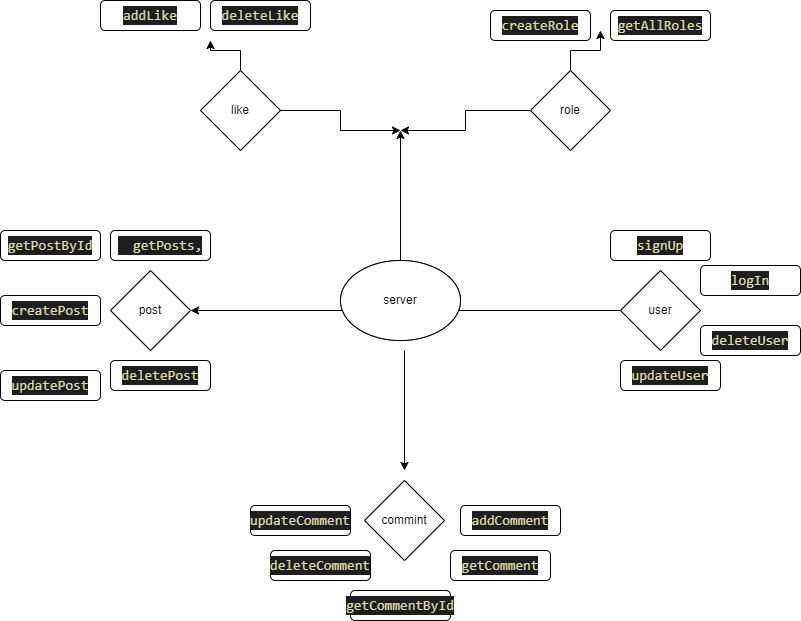

The diagram above was exported from draw.io. Its source (the exported page's mxGraphModel, read from the mxfile embedded in the PNG):
<mxGraphModel dx="1422" dy="705" grid="1" gridSize="10" guides="1" tooltips="1" connect="1" arrows="1" fold="1" page="1" pageScale="1" pageWidth="827" pageHeight="1169" math="0" shadow="0">
  <root>
    <mxCell id="0" />
    <mxCell id="1" parent="0" />
    <mxCell id="2ft6IM3JkxEdxHfNsXbE-11" style="edgeStyle=orthogonalEdgeStyle;rounded=0;orthogonalLoop=1;jettySize=auto;html=1;exitX=0;exitY=0.5;exitDx=0;exitDy=0;entryX=1;entryY=0.5;entryDx=0;entryDy=0;" parent="1" edge="1" target="BFXOF6ZjbqE1tpk8qSUj-4">
      <mxGeometry relative="1" as="geometry">
        <mxPoint x="190" y="450" as="targetPoint" />
        <mxPoint x="374" y="400" as="sourcePoint" />
      </mxGeometry>
    </mxCell>
    <mxCell id="2ft6IM3JkxEdxHfNsXbE-13" style="edgeStyle=orthogonalEdgeStyle;rounded=0;orthogonalLoop=1;jettySize=auto;html=1;" parent="1" edge="1">
      <mxGeometry relative="1" as="geometry">
        <mxPoint x="660" y="400" as="targetPoint" />
        <mxPoint x="454" y="400" as="sourcePoint" />
      </mxGeometry>
    </mxCell>
    <mxCell id="Zhm7WnYmTg1MYi-Il5fx-9" style="edgeStyle=orthogonalEdgeStyle;rounded=0;orthogonalLoop=1;jettySize=auto;html=1;" edge="1" parent="1">
      <mxGeometry relative="1" as="geometry">
        <mxPoint x="414" y="560" as="targetPoint" />
        <mxPoint x="414" y="440" as="sourcePoint" />
      </mxGeometry>
    </mxCell>
    <mxCell id="BFXOF6ZjbqE1tpk8qSUj-4" value="post" style="rhombus;whiteSpace=wrap;html=1;" parent="1" vertex="1">
      <mxGeometry x="120" y="360" width="80" height="80" as="geometry" />
    </mxCell>
    <mxCell id="2ft6IM3JkxEdxHfNsXbE-1" value="user" style="rhombus;whiteSpace=wrap;html=1;" parent="1" vertex="1">
      <mxGeometry x="630" y="360" width="80" height="80" as="geometry" />
    </mxCell>
    <mxCell id="2ft6IM3JkxEdxHfNsXbE-9" style="edgeStyle=orthogonalEdgeStyle;rounded=0;orthogonalLoop=1;jettySize=auto;html=1;exitX=0.5;exitY=1;exitDx=0;exitDy=0;" parent="1" edge="1">
      <mxGeometry relative="1" as="geometry">
        <mxPoint x="775" y="340" as="sourcePoint" />
        <mxPoint x="775" y="340" as="targetPoint" />
      </mxGeometry>
    </mxCell>
    <mxCell id="Zhm7WnYmTg1MYi-Il5fx-33" style="edgeStyle=orthogonalEdgeStyle;rounded=0;orthogonalLoop=1;jettySize=auto;html=1;" edge="1" parent="1" source="Zhm7WnYmTg1MYi-Il5fx-6">
      <mxGeometry relative="1" as="geometry">
        <mxPoint x="410" y="220" as="targetPoint" />
      </mxGeometry>
    </mxCell>
    <mxCell id="Zhm7WnYmTg1MYi-Il5fx-35" style="edgeStyle=orthogonalEdgeStyle;rounded=0;orthogonalLoop=1;jettySize=auto;html=1;" edge="1" parent="1" source="Zhm7WnYmTg1MYi-Il5fx-6">
      <mxGeometry relative="1" as="geometry">
        <mxPoint x="610" y="120" as="targetPoint" />
      </mxGeometry>
    </mxCell>
    <mxCell id="Zhm7WnYmTg1MYi-Il5fx-6" value="role" style="rhombus;whiteSpace=wrap;html=1;" vertex="1" parent="1">
      <mxGeometry x="540" y="160" width="80" height="80" as="geometry" />
    </mxCell>
    <mxCell id="Zhm7WnYmTg1MYi-Il5fx-32" style="edgeStyle=orthogonalEdgeStyle;rounded=0;orthogonalLoop=1;jettySize=auto;html=1;" edge="1" parent="1" source="Zhm7WnYmTg1MYi-Il5fx-7">
      <mxGeometry relative="1" as="geometry">
        <mxPoint x="410" y="220" as="targetPoint" />
      </mxGeometry>
    </mxCell>
    <mxCell id="Zhm7WnYmTg1MYi-Il5fx-34" style="edgeStyle=orthogonalEdgeStyle;rounded=0;orthogonalLoop=1;jettySize=auto;html=1;" edge="1" parent="1" source="Zhm7WnYmTg1MYi-Il5fx-7">
      <mxGeometry relative="1" as="geometry">
        <mxPoint x="220" y="130" as="targetPoint" />
      </mxGeometry>
    </mxCell>
    <mxCell id="Zhm7WnYmTg1MYi-Il5fx-7" value="like" style="rhombus;whiteSpace=wrap;html=1;" vertex="1" parent="1">
      <mxGeometry x="210" y="160" width="80" height="80" as="geometry" />
    </mxCell>
    <mxCell id="Zhm7WnYmTg1MYi-Il5fx-10" value="" style="ellipse;whiteSpace=wrap;html=1;" vertex="1" parent="1">
      <mxGeometry x="350" y="350" width="120" height="80" as="geometry" />
    </mxCell>
    <mxCell id="Zhm7WnYmTg1MYi-Il5fx-31" style="edgeStyle=orthogonalEdgeStyle;rounded=0;orthogonalLoop=1;jettySize=auto;html=1;" edge="1" parent="1" source="Zhm7WnYmTg1MYi-Il5fx-11">
      <mxGeometry relative="1" as="geometry">
        <mxPoint x="410" y="220" as="targetPoint" />
      </mxGeometry>
    </mxCell>
    <mxCell id="Zhm7WnYmTg1MYi-Il5fx-11" value="server" style="ellipse;whiteSpace=wrap;html=1;" vertex="1" parent="1">
      <mxGeometry x="350" y="350" width="120" height="80" as="geometry" />
    </mxCell>
    <mxCell id="Zhm7WnYmTg1MYi-Il5fx-12" value="&lt;div style=&quot;color: rgb(212 , 212 , 212) ; background-color: rgb(30 , 30 , 30) ; font-family: &amp;#34;consolas&amp;#34; , &amp;#34;courier new&amp;#34; , monospace ; font-size: 14px ; line-height: 19px&quot;&gt;&lt;span style=&quot;color: #dcdcaa&quot;&gt;deleteUser&lt;/span&gt;&lt;/div&gt;" style="rounded=1;whiteSpace=wrap;html=1;" vertex="1" parent="1">
      <mxGeometry x="710" y="415" width="100" height="30" as="geometry" />
    </mxCell>
    <mxCell id="Zhm7WnYmTg1MYi-Il5fx-13" value="&lt;div style=&quot;color: rgb(212 , 212 , 212) ; background-color: rgb(30 , 30 , 30) ; font-family: &amp;#34;consolas&amp;#34; , &amp;#34;courier new&amp;#34; , monospace ; font-size: 14px ; line-height: 19px&quot;&gt;&amp;nbsp; &lt;span style=&quot;color: #dcdcaa&quot;&gt;getPosts&lt;/span&gt;,&lt;/div&gt;" style="rounded=1;whiteSpace=wrap;html=1;" vertex="1" parent="1">
      <mxGeometry x="120" y="320" width="100" height="30" as="geometry" />
    </mxCell>
    <mxCell id="Zhm7WnYmTg1MYi-Il5fx-14" value="&lt;div style=&quot;color: rgb(212 , 212 , 212) ; background-color: rgb(30 , 30 , 30) ; font-family: &amp;#34;consolas&amp;#34; , &amp;#34;courier new&amp;#34; , monospace ; font-size: 14px ; line-height: 19px&quot;&gt;&lt;span style=&quot;color: #dcdcaa&quot;&gt;getPostById&lt;/span&gt;&lt;/div&gt;" style="rounded=1;whiteSpace=wrap;html=1;" vertex="1" parent="1">
      <mxGeometry x="10" y="320" width="100" height="30" as="geometry" />
    </mxCell>
    <mxCell id="Zhm7WnYmTg1MYi-Il5fx-15" value="&lt;div style=&quot;color: rgb(212 , 212 , 212) ; background-color: rgb(30 , 30 , 30) ; font-family: &amp;#34;consolas&amp;#34; , &amp;#34;courier new&amp;#34; , monospace ; font-size: 14px ; line-height: 19px&quot;&gt;&lt;span style=&quot;color: #dcdcaa&quot;&gt;addLike&lt;/span&gt;&lt;/div&gt;" style="rounded=1;whiteSpace=wrap;html=1;" vertex="1" parent="1">
      <mxGeometry x="110" y="90" width="100" height="30" as="geometry" />
    </mxCell>
    <mxCell id="Zhm7WnYmTg1MYi-Il5fx-16" value="&lt;div style=&quot;color: rgb(212 , 212 , 212) ; background-color: rgb(30 , 30 , 30) ; font-family: &amp;#34;consolas&amp;#34; , &amp;#34;courier new&amp;#34; , monospace ; font-size: 14px ; line-height: 19px&quot;&gt;&lt;span style=&quot;color: #dcdcaa&quot;&gt;deleteLike&lt;/span&gt;&lt;/div&gt;" style="rounded=1;whiteSpace=wrap;html=1;" vertex="1" parent="1">
      <mxGeometry x="220" y="90" width="100" height="30" as="geometry" />
    </mxCell>
    <mxCell id="Zhm7WnYmTg1MYi-Il5fx-17" value="&lt;div style=&quot;color: rgb(212 , 212 , 212) ; background-color: rgb(30 , 30 , 30) ; font-family: &amp;#34;consolas&amp;#34; , &amp;#34;courier new&amp;#34; , monospace ; font-size: 14px ; line-height: 19px&quot;&gt;&lt;span style=&quot;color: #dcdcaa&quot;&gt;createPost&lt;/span&gt;&lt;/div&gt;" style="rounded=1;whiteSpace=wrap;html=1;" vertex="1" parent="1">
      <mxGeometry x="10" y="385" width="100" height="30" as="geometry" />
    </mxCell>
    <mxCell id="Zhm7WnYmTg1MYi-Il5fx-18" value="&lt;div style=&quot;color: rgb(212 , 212 , 212) ; background-color: rgb(30 , 30 , 30) ; font-family: &amp;#34;consolas&amp;#34; , &amp;#34;courier new&amp;#34; , monospace ; font-size: 14px ; line-height: 19px&quot;&gt;&lt;span style=&quot;color: #dcdcaa&quot;&gt;deletePost&lt;/span&gt;&lt;/div&gt;" style="rounded=1;whiteSpace=wrap;html=1;" vertex="1" parent="1">
      <mxGeometry x="120" y="450" width="100" height="30" as="geometry" />
    </mxCell>
    <mxCell id="Zhm7WnYmTg1MYi-Il5fx-19" value="&lt;div style=&quot;color: rgb(212 , 212 , 212) ; background-color: rgb(30 , 30 , 30) ; font-family: &amp;#34;consolas&amp;#34; , &amp;#34;courier new&amp;#34; , monospace ; font-size: 14px ; line-height: 19px&quot;&gt;&lt;span style=&quot;color: #dcdcaa&quot;&gt;updatePost&lt;/span&gt;&lt;/div&gt;" style="rounded=1;whiteSpace=wrap;html=1;" vertex="1" parent="1">
      <mxGeometry x="10" y="460" width="100" height="30" as="geometry" />
    </mxCell>
    <mxCell id="Zhm7WnYmTg1MYi-Il5fx-20" value="&lt;div style=&quot;color: rgb(212 , 212 , 212) ; background-color: rgb(30 , 30 , 30) ; font-family: &amp;#34;consolas&amp;#34; , &amp;#34;courier new&amp;#34; , monospace ; font-size: 14px ; line-height: 19px&quot;&gt;&lt;span style=&quot;color: #dcdcaa&quot;&gt;logIn&lt;/span&gt;&lt;/div&gt;" style="rounded=1;whiteSpace=wrap;html=1;" vertex="1" parent="1">
      <mxGeometry x="710" y="355" width="100" height="30" as="geometry" />
    </mxCell>
    <mxCell id="Zhm7WnYmTg1MYi-Il5fx-21" value="&lt;div style=&quot;color: rgb(212 , 212 , 212) ; background-color: rgb(30 , 30 , 30) ; font-family: &amp;#34;consolas&amp;#34; , &amp;#34;courier new&amp;#34; , monospace ; font-size: 14px ; line-height: 19px&quot;&gt;&lt;span style=&quot;color: #dcdcaa&quot;&gt;updateUser&lt;/span&gt;&lt;/div&gt;" style="rounded=1;whiteSpace=wrap;html=1;" vertex="1" parent="1">
      <mxGeometry x="630" y="450" width="100" height="30" as="geometry" />
    </mxCell>
    <mxCell id="Zhm7WnYmTg1MYi-Il5fx-22" value="&lt;div style=&quot;color: rgb(212 , 212 , 212) ; background-color: rgb(30 , 30 , 30) ; font-family: &amp;#34;consolas&amp;#34; , &amp;#34;courier new&amp;#34; , monospace ; font-size: 14px ; line-height: 19px&quot;&gt;&lt;span style=&quot;color: #dcdcaa&quot;&gt;createRole&lt;/span&gt;&lt;/div&gt;" style="rounded=1;whiteSpace=wrap;html=1;" vertex="1" parent="1">
      <mxGeometry x="500" y="100" width="100" height="30" as="geometry" />
    </mxCell>
    <mxCell id="Zhm7WnYmTg1MYi-Il5fx-23" value="&lt;div style=&quot;color: rgb(212 , 212 , 212) ; background-color: rgb(30 , 30 , 30) ; font-family: &amp;#34;consolas&amp;#34; , &amp;#34;courier new&amp;#34; , monospace ; font-size: 14px ; line-height: 19px&quot;&gt;&lt;span style=&quot;color: #dcdcaa&quot;&gt;getAllRoles&lt;/span&gt;&lt;/div&gt;" style="rounded=1;whiteSpace=wrap;html=1;" vertex="1" parent="1">
      <mxGeometry x="620" y="100" width="100" height="30" as="geometry" />
    </mxCell>
    <mxCell id="Zhm7WnYmTg1MYi-Il5fx-24" value="&lt;div style=&quot;color: rgb(212 , 212 , 212) ; background-color: rgb(30 , 30 , 30) ; font-family: &amp;#34;consolas&amp;#34; , &amp;#34;courier new&amp;#34; , monospace ; font-size: 14px ; line-height: 19px&quot;&gt;&lt;span style=&quot;color: #dcdcaa&quot;&gt;signUp&lt;/span&gt;&lt;/div&gt;" style="rounded=1;whiteSpace=wrap;html=1;" vertex="1" parent="1">
      <mxGeometry x="620" y="320" width="100" height="30" as="geometry" />
    </mxCell>
    <mxCell id="Zhm7WnYmTg1MYi-Il5fx-25" value="commint" style="rhombus;whiteSpace=wrap;html=1;" vertex="1" parent="1">
      <mxGeometry x="374" y="570" width="80" height="80" as="geometry" />
    </mxCell>
    <mxCell id="Zhm7WnYmTg1MYi-Il5fx-26" value="&lt;div style=&quot;color: rgb(212 , 212 , 212) ; background-color: rgb(30 , 30 , 30) ; font-family: &amp;#34;consolas&amp;#34; , &amp;#34;courier new&amp;#34; , monospace ; font-size: 14px ; line-height: 19px&quot;&gt;&lt;div style=&quot;font-family: &amp;#34;consolas&amp;#34; , &amp;#34;courier new&amp;#34; , monospace ; line-height: 19px&quot;&gt;&lt;span style=&quot;color: #dcdcaa&quot;&gt;getCommentById&lt;/span&gt;&lt;/div&gt;&lt;/div&gt;" style="rounded=1;whiteSpace=wrap;html=1;" vertex="1" parent="1">
      <mxGeometry x="360" y="680" width="100" height="30" as="geometry" />
    </mxCell>
    <mxCell id="Zhm7WnYmTg1MYi-Il5fx-27" value="&lt;div style=&quot;color: rgb(212 , 212 , 212) ; background-color: rgb(30 , 30 , 30) ; font-family: &amp;#34;consolas&amp;#34; , &amp;#34;courier new&amp;#34; , monospace ; font-size: 14px ; line-height: 19px&quot;&gt;&lt;div style=&quot;font-family: &amp;#34;consolas&amp;#34; , &amp;#34;courier new&amp;#34; , monospace ; line-height: 19px&quot;&gt;&lt;span style=&quot;color: #dcdcaa&quot;&gt;getComment&lt;/span&gt;&lt;/div&gt;&lt;/div&gt;" style="rounded=1;whiteSpace=wrap;html=1;" vertex="1" parent="1">
      <mxGeometry x="460" y="640" width="100" height="30" as="geometry" />
    </mxCell>
    <mxCell id="Zhm7WnYmTg1MYi-Il5fx-28" value="&lt;div style=&quot;color: rgb(212 , 212 , 212) ; background-color: rgb(30 , 30 , 30) ; font-family: &amp;#34;consolas&amp;#34; , &amp;#34;courier new&amp;#34; , monospace ; font-size: 14px ; line-height: 19px&quot;&gt;&lt;div style=&quot;font-family: &amp;#34;consolas&amp;#34; , &amp;#34;courier new&amp;#34; , monospace ; line-height: 19px&quot;&gt;&lt;span style=&quot;color: #dcdcaa&quot;&gt;addComment&lt;/span&gt;&lt;/div&gt;&lt;/div&gt;" style="rounded=1;whiteSpace=wrap;html=1;" vertex="1" parent="1">
      <mxGeometry x="470" y="595" width="100" height="30" as="geometry" />
    </mxCell>
    <mxCell id="Zhm7WnYmTg1MYi-Il5fx-29" value="&lt;div style=&quot;color: rgb(212 , 212 , 212) ; background-color: rgb(30 , 30 , 30) ; font-family: &amp;#34;consolas&amp;#34; , &amp;#34;courier new&amp;#34; , monospace ; font-size: 14px ; line-height: 19px&quot;&gt;&lt;div style=&quot;font-family: &amp;#34;consolas&amp;#34; , &amp;#34;courier new&amp;#34; , monospace ; line-height: 19px&quot;&gt;&lt;span style=&quot;color: #dcdcaa&quot;&gt;deleteComment&lt;/span&gt;&lt;/div&gt;&lt;/div&gt;" style="rounded=1;whiteSpace=wrap;html=1;" vertex="1" parent="1">
      <mxGeometry x="280" y="640" width="100" height="30" as="geometry" />
    </mxCell>
    <mxCell id="Zhm7WnYmTg1MYi-Il5fx-30" value="&lt;div style=&quot;color: rgb(212 , 212 , 212) ; background-color: rgb(30 , 30 , 30) ; font-family: &amp;#34;consolas&amp;#34; , &amp;#34;courier new&amp;#34; , monospace ; font-size: 14px ; line-height: 19px&quot;&gt;&lt;div style=&quot;font-family: &amp;#34;consolas&amp;#34; , &amp;#34;courier new&amp;#34; , monospace ; line-height: 19px&quot;&gt;&lt;span style=&quot;color: #dcdcaa&quot;&gt;updateComment&lt;/span&gt;&lt;/div&gt;&lt;/div&gt;" style="rounded=1;whiteSpace=wrap;html=1;" vertex="1" parent="1">
      <mxGeometry x="260" y="595" width="100" height="30" as="geometry" />
    </mxCell>
  </root>
</mxGraphModel>